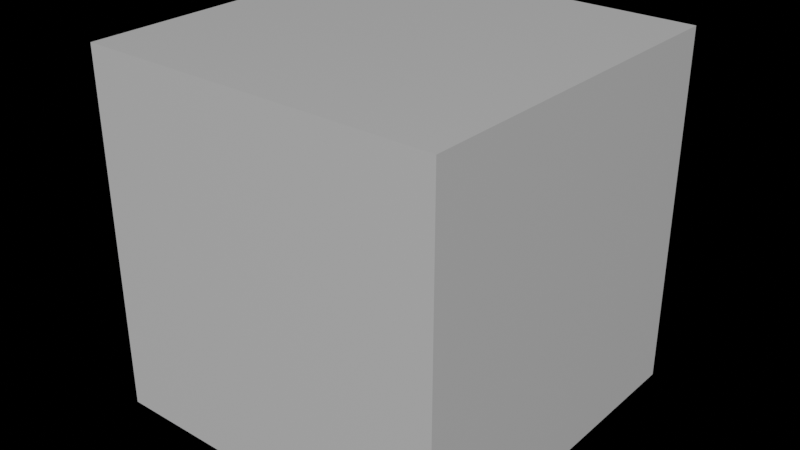 # Source: defualt_scene_eevee.blend  (saved by Blender 2.90.8; exported with 4.5.12 LTS)
import bpy
from mathutils import Matrix  # noqa: F401  (used for matrix-valued properties, if any)

bpy.ops.wm.read_factory_settings(use_empty=True)
scene = bpy.context.scene
scene.name = 'Scene'

# ---- collections
col_objects = bpy.data.collections.new('Objects'); scene.collection.children.link(col_objects)
col_cameras = bpy.data.collections.new('Cameras'); scene.collection.children.link(col_cameras)
col_lighting = bpy.data.collections.new('Lighting'); scene.collection.children.link(col_lighting)
col_control = bpy.data.collections.new('Control'); scene.collection.children.link(col_control)

# ---- images (referenced by path relative to the original .blend; pixels are not part of the script)
import os
ASSET_DIR = os.environ.get("B2B_ASSET_DIR", "")  # directory of the original .blend (textures are referenced by path, not embedded)
HERE = os.path.dirname(os.path.abspath(__file__))  # packed textures are extracted next to this script under _unpacked/

def load_image(name, relpath, width, height, colorspace="sRGB"):
    """Load a texture the original file referenced (path relative to the .blend, or extracted next to this script)."""
    p = next((c for c in (os.path.join(HERE, relpath), os.path.join(ASSET_DIR, relpath)) if relpath and os.path.exists(c)), "")
    if p:
        img = bpy.data.images.load(p, check_existing=True)
        img.name = name
    else:  # same state as the original file: an image datablock whose file is absent (Cycles renders it pink)
        img = bpy.data.images.new(name, width, height)
        img.source = "FILE"
        img.filepath = "//" + (relpath or name)
    img.colorspace_settings.name = colorspace
    return img
img_whiteblackgradient_jpg = load_image('whiteblackgradient.jpg', '_unpacked/whiteblackgradient.7fb7bddc.jpg', 8, 4, 'sRGB')

# ---- materials (node trees are filled in below, after node groups)
mat_material = bpy.data.materials.new('Material')
mat_material.alpha_threshold = 0.0
mat_material.use_transparent_shadow = False
mat_material.line_color = (0.0, 0.0, 0.0, 1.0)

# ---- material node trees
mat_material.use_nodes = True; mat_material.node_tree.nodes.clear()
_N = mat_material.node_tree.nodes; _L = mat_material.node_tree.links
n0 = _N.new('ShaderNodeBsdfPrincipled'); n0.name = 'Principled BSDF'; n0.location = (10, 300)
n0.distribution = 'GGX'
n0.subsurface_method = 'BURLEY'
n0.inputs[2].default_value = 0.4
n0.inputs[3].default_value = 1.45
n0.inputs[27].default_value = (0.0, 0.0, 0.0, 1.0)
n0.inputs[28].default_value = 1.0
n1 = _N.new('ShaderNodeOutputMaterial'); n1.name = 'Material Output'; n1.location = (298, 325)
n2 = _N.new('ShaderNodeTexImage'); n2.name = 'Image Texture'; n2.location = (-263, 221)
n2.image = img_whiteblackgradient_jpg
n2.interpolation = 'Cubic'
_L.new(n0.outputs[0], n1.inputs[0])
_L.new(n2.outputs[0], n0.inputs[0])
n1.is_active_output = True

# ---- world
world_world = bpy.data.worlds.new('World'); scene.world = world_world
world_world.use_nodes = True; world_world.node_tree.nodes.clear()
_N = world_world.node_tree.nodes; _L = world_world.node_tree.links
n0 = _N.new('ShaderNodeOutputWorld'); n0.name = 'World Output'; n0.location = (306, 307)
n1 = _N.new('ShaderNodeBackground'); n1.name = 'Background'; n1.location = (152, 307)
n1.inputs[0].default_value = (0.0, 0.0, 0.0, 1.0)
_L.new(n1.outputs[0], n0.inputs[0])
n0.is_active_output = True
world_world.color = (0.05088, 0.05088, 0.05088)
world_world.use_sun_shadow = False
world_world.sun_shadow_jitter_overblur = 0.0

# ---- meshes
me_cube = bpy.data.meshes.new('Cube')
me_cube.from_pydata([(1.0, 1.0, 1.0), (1.0, 1.0, -1.0), (1.0, -1.0, 1.0), (1.0, -1.0, -1.0), (-1.0, 1.0, 1.0), (-1.0, 1.0, -1.0), (-1.0, -1.0, 1.0), (-1.0, -1.0, -1.0)], [], [(0, 4, 6, 2), (3, 2, 6, 7), (7, 6, 4, 5), (5, 1, 3, 7), (1, 0, 2, 3), (5, 4, 0, 1)])
_uv = me_cube.uv_layers.new(name='UVMap')
_uv.uv.foreach_set('vector', [0.08203, 0.8769, 0.08203, 0.8769, 0.08203, 0.8769, 0.08203, 0.8769, 0.08203, 0.8769, 0.08203, 0.8769, 0.08203, 0.8769, 0.08203, 0.8769, 0.08203, 0.8769, 0.08203, 0.8769, 0.08203, 0.8769, 0.08203, 0.8769, 0.08203, 0.8769, 0.08203, 0.8769, 0.08203, 0.8769, 0.08203, 0.8769, 0.08203, 0.8769, 0.08203, 0.8769, 0.08203, 0.8769, 0.08203, 0.8769, 0.08203, 0.8769, 0.08203, 0.8769, 0.08203, 0.8769, 0.08203, 0.8769])
me_cube.materials.append(mat_material)
me_cube.use_remesh_preserve_volume = False
me_cube.use_remesh_preserve_attributes = False
me_cube.use_mirror_vertex_groups = False
me_cube.update()

# ---- objects
ob_cube = bpy.data.objects.new('Cube', me_cube)

# ---- transforms, parenting, visibility, modifiers, constraints
ob_cube.location = (0.0, 0.0, 0.0)
ob_cube.lock_rotations_4d = False
ob_cube.empty_display_type = 'ARROWS'
ob_cube.lineart.crease_threshold = 0.0

# ---- collection membership
col_objects.objects.link(ob_cube)

# ---- scene / render settings (as saved in the file)
scene.frame_start = 1; scene.frame_end = 250; scene.frame_set(2)
scene.render.engine = 'BLENDER_EEVEE_NEXT'
scene.cycles.feature_set = 'EXPERIMENTAL'
scene.cycles.use_denoising = False
scene.cycles.samples = 128
scene.cycles.sampling_pattern = 'TABULATED_SOBOL'
scene.cycles.use_adaptive_sampling = False
scene.cycles.use_light_tree = False
scene.cycles.film_transparent_glass = True
scene.eevee.taa_render_samples = 30
scene.view_settings.view_transform = 'Filmic'
bpy.context.view_layer.update()

# ---- added for rendering (the .blend has no active camera and no usable light): camera, sun
cam_auto = bpy.data.cameras.new('AutoCamera')
cam_auto.lens = 50.0
cam_auto.sensor_width = 36.0
cam_auto.clip_end = 1000.0
ob_auto_camera = bpy.data.objects.new('AutoCamera', cam_auto)
scene.collection.objects.link(ob_auto_camera)
ob_auto_camera.location = (3.20507, -3.84609, 2.56406)
ob_auto_camera.rotation_euler = (1.09748, -7.21219e-08, 0.694738)
scene.camera = ob_auto_camera
light_auto_sun = bpy.data.lights.new('AutoSun', 'SUN')
light_auto_sun.energy = 3.0
light_auto_sun.angle = 0.0523599
ob_auto_sun = bpy.data.objects.new('AutoSun', light_auto_sun)
scene.collection.objects.link(ob_auto_sun)
ob_auto_sun.rotation_euler = (0.872665, 0.174533, 0.523599)
bpy.context.view_layer.update()
